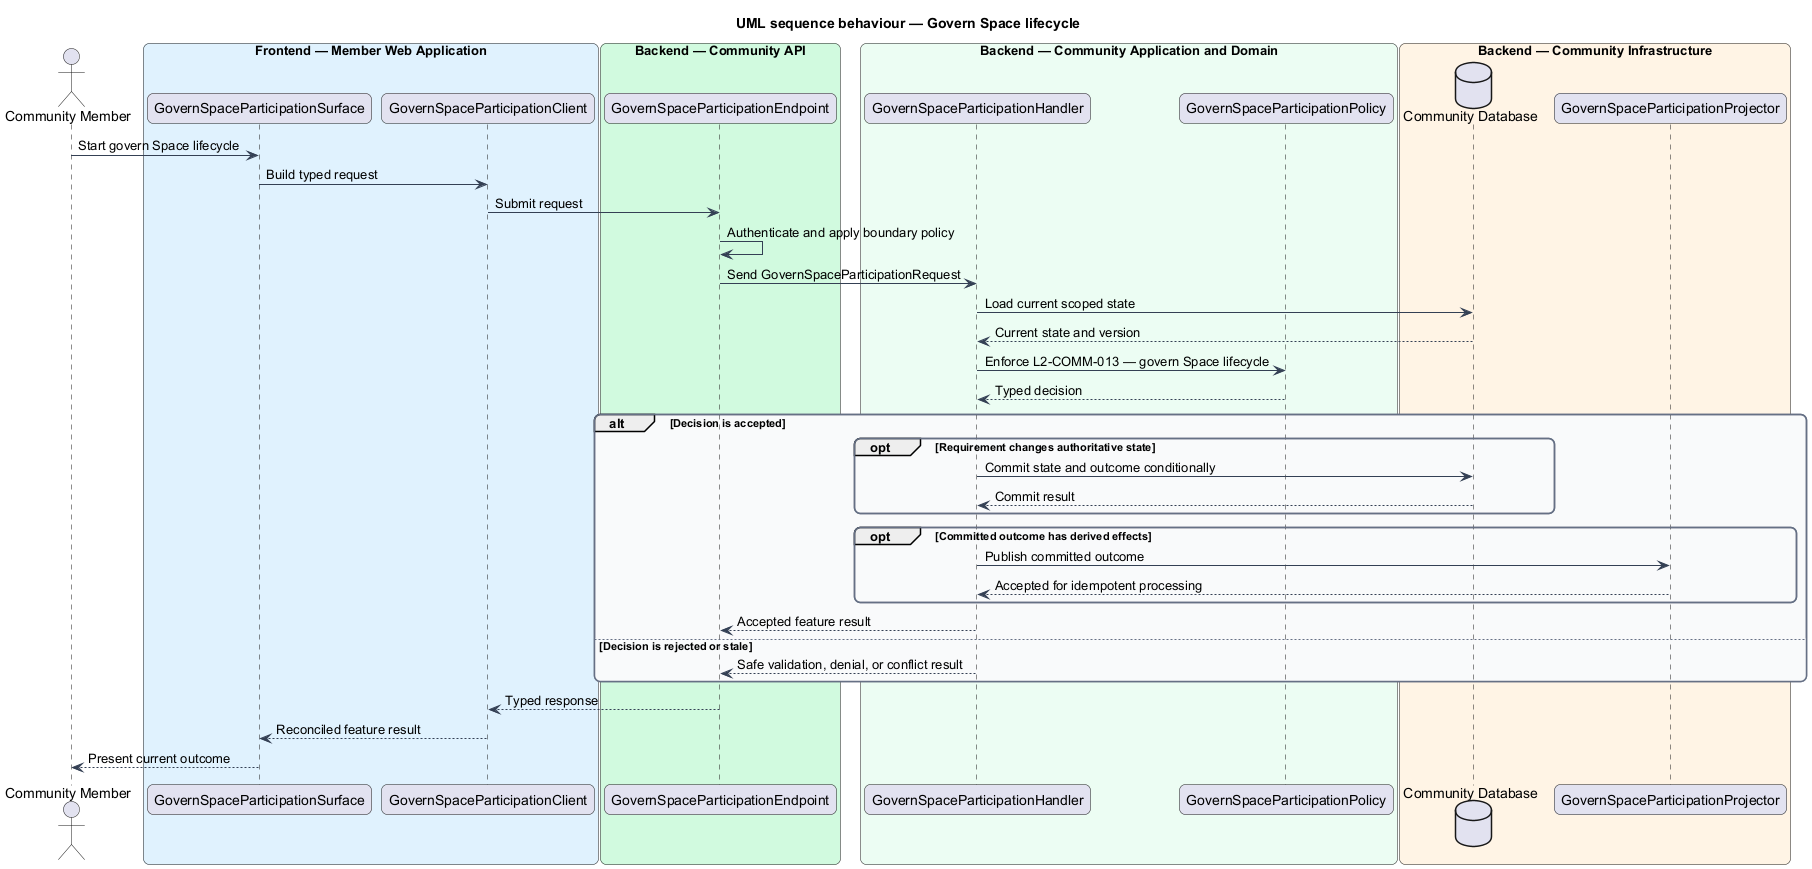

The diagram above was rendered by PlantUML. Its source (embedded in the PNG):
@startuml
title UML sequence behaviour — Govern Space lifecycle
skinparam backgroundColor #FFFFFF
skinparam shadowing false
skinparam roundcorner 12
skinparam defaultFontName Arial
skinparam ArrowColor #344054
skinparam rectangle {
  BorderColor #344054
  FontColor #101828
}
skinparam package {
  BorderColor #667085
  FontColor #101828
  BackgroundColor #F9FAFB
}
actor "Community Member" as actor
box "Frontend — Member Web Application" #E0F2FE
  participant "GovernSpaceParticipationSurface" as surface
  participant "GovernSpaceParticipationClient" as client
end box
box "Backend — Community API" #D1FADF
  participant "GovernSpaceParticipationEndpoint" as endpoint
end box
box "Backend — Community Application and Domain" #ECFDF3
  participant "GovernSpaceParticipationHandler" as handler
  participant "GovernSpaceParticipationPolicy" as policy
end box
box "Backend — Community Infrastructure" #FFF4E5
  database "Community Database" as store
  participant "GovernSpaceParticipationProjector" as projector
end box

actor -> surface : Start govern Space lifecycle
surface -> client : Build typed request
client -> endpoint : Submit request
endpoint -> endpoint : Authenticate and apply boundary policy
endpoint -> handler : Send GovernSpaceParticipationRequest
handler -> store : Load current scoped state
store --> handler : Current state and version
handler -> policy : Enforce L2-COMM-013 — govern Space lifecycle
policy --> handler : Typed decision
alt Decision is accepted
  opt Requirement changes authoritative state
    handler -> store : Commit state and outcome conditionally
    store --> handler : Commit result
  end
  opt Committed outcome has derived effects
    handler -> projector : Publish committed outcome
    projector --> handler : Accepted for idempotent processing
  end
  handler --> endpoint : Accepted feature result
else Decision is rejected or stale
  handler --> endpoint : Safe validation, denial, or conflict result
end
endpoint --> client : Typed response
client --> surface : Reconciled feature result
surface --> actor : Present current outcome
@enduml